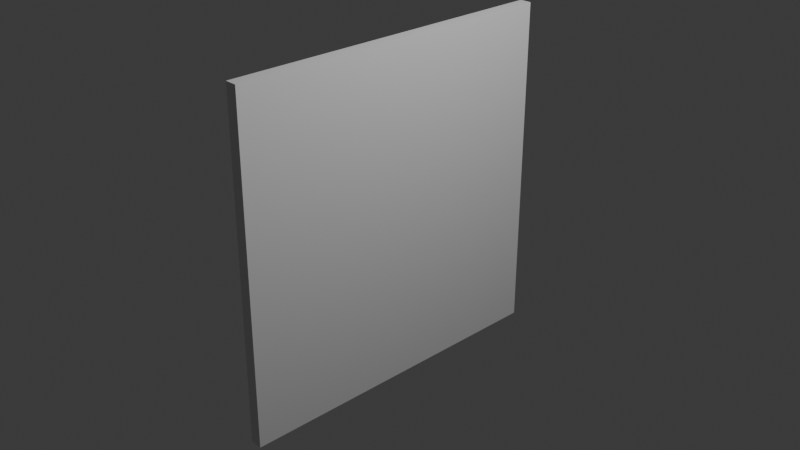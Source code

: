 # Source: undestroyed.blend  (saved by Blender 4.0.36; exported with 4.5.12 LTS)
import bpy
from mathutils import Matrix  # noqa: F401  (used for matrix-valued properties, if any)

bpy.ops.wm.read_factory_settings(use_empty=True)
scene = bpy.context.scene
scene.name = 'Scene'

# ---- collections
col_collection = bpy.data.collections.new('Collection'); scene.collection.children.link(col_collection)

# ---- world
world_world = bpy.data.worlds.new('World'); scene.world = world_world
world_world.use_nodes = True; world_world.node_tree.nodes.clear()
_N = world_world.node_tree.nodes; _L = world_world.node_tree.links
n0 = _N.new('ShaderNodeOutputWorld'); n0.name = 'World Output'; n0.location = (300, 300)
n1 = _N.new('ShaderNodeBackground'); n1.name = 'Background'; n1.location = (10, 300)
n1.inputs[0].default_value = (0.05088, 0.05088, 0.05088, 1.0)
_L.new(n1.outputs[0], n0.inputs[0])
n0.is_active_output = True
world_world.color = (0.05088, 0.05088, 0.05088)
world_world.use_sun_shadow = False
world_world.sun_shadow_jitter_overblur = 0.0

# ---- cameras
cam_camera = bpy.data.cameras.new('Camera')
cam_camera.clip_end = 100.0
cam_camera.ortho_scale = 7.314

# ---- lights
light_light = bpy.data.lights.new('Light', 'POINT')
light_light.transmission_factor = 0.0
light_light.use_soft_falloff = False
light_light.energy = 1000.0
light_light.shadow_soft_size = 0.1
light_light.shadow_maximum_resolution = 0.006
light_light.use_absolute_resolution = True

# ---- meshes
me_plane = bpy.data.meshes.new('Plane')
me_plane.from_pydata([(-1.0, 1.0, 0.0), (-0.5135, -1.0, 0.0), (-1.0, 0.9914, 0.0), (-0.8961, 1.0, 0.0), (-0.4842, -0.004192, 0.0), (-0.05824, -0.506, 0.0), (0.2536, -0.1677, 0.0), (-0.1579, 0.5965, 0.0), (0.1248, 0.07155, 0.0), (-1.0, -1.0, 0.0), (-0.7776, -1.0, 0.0), (-1.0, 0.07965, 0.0), (-0.7776, -1.0, 0.0), (-0.5135, -1.0, 0.0), (-1.0, 0.07965, 0.0), (-0.7017, 0.03117, 0.0), (-0.4842, -0.004192, 0.0), (-1.0, 0.4695, 0.0), (-1.0, 0.07965, 0.0), (-0.7017, 0.03117, 0.0), (-1.0, 0.9914, 0.0), (-1.0, 0.4695, 0.0), (-0.8961, 1.0, 0.0), (-0.7392, 0.6909, 0.0), (-0.3752, 1.0, 0.0), (-0.8961, 1.0, 0.0), (-0.7392, 0.6909, 0.0), (-1.0, 0.4695, 0.0), (-0.3752, 1.0, 0.0), (-0.7017, 0.03117, 0.0), (-0.4842, -0.004192, 0.0), (-0.1579, 0.5965, 0.0), (-0.7392, 0.6909, 0.0), (-0.06078, 1.0, 0.0), (-0.3752, 1.0, 0.0), (-0.1579, 0.5965, 0.0), (0.3953, 0.4885, 0.0), (0.1248, 0.07155, 0.0), (0.2882, 0.3233, 0.0), (0.7273, 1.0, 0.0), (-0.06078, 1.0, 0.0), (0.3953, 0.4885, 0.0), (1.0, 1.0, 0.0), (1.0, 0.4108, 0.0), (0.7273, 1.0, 0.0), (0.3953, 0.4885, 0.0), (0.2882, 0.3233, 0.0), (0.499, 0.03518, 0.0), (1.0, -0.6497, 0.0), (1.0, 0.4108, 0.0), (0.743, -0.2984, 0.0), (0.499, 0.03518, 0.0), (1.0, -1.0, 0.0), (1.0, -0.6497, 0.0), (0.2201, -1.0, 0.0), (0.743, -0.2984, 0.0), (0.2201, -1.0, 0.0), (-0.05824, -0.506, 0.0), (0.2536, -0.1677, 0.0), (0.1248, 0.07155, 0.0), (0.743, -0.2984, 0.0), (0.2882, 0.3233, 0.0), (0.499, 0.03518, 0.0), (-0.5135, -1.0, 0.0), (0.2201, -1.0, 0.0), (-0.05824, -0.506, 0.0)], [], [(2, 3, 0), (5, 6, 8, 7, 4, 1), (9, 10, 11), (14, 12, 13, 16, 15), (17, 18, 19), (21, 23, 22, 20), (25, 26, 24), (29, 30, 31, 28, 32, 27), (34, 35, 37, 38, 36, 33), (40, 41, 39), (44, 45, 46, 47, 43, 42), (49, 51, 50, 48), (53, 55, 54, 52), (56, 60, 62, 61, 59, 58, 57), (65, 63, 64)])
_uv = me_plane.uv_layers.new(name='UVMap')
_uv.uv.foreach_set('vector', [0.0, 0.9957, 0.05196, 1.0, 0.0, 1.0, 0.4709, 0.247, 0.6268, 0.4162, 0.5624, 0.5358, 0.4211, 0.7982, 0.2579, 0.4979, 0.2432, 0.0, 0.0, 0.0, 0.1112, 0.0, 0.0, 0.5398, 0.0, 0.5398, 0.1112, 0.0, 0.2432, 0.0, 0.2579, 0.4979, 0.1491, 0.5156, 0.0, 0.7347, 0.0, 0.5398, 0.1491, 0.5156, 0.0, 0.7347, 0.1304, 0.8455, 0.05196, 1.0, 0.0, 0.9957, 0.05196, 1.0, 0.1304, 0.8455, 0.3124, 1.0, 0.1491, 0.5156, 0.2579, 0.4979, 0.4211, 0.7982, 0.3124, 1.0, 0.1304, 0.8455, 0.0, 0.7347, 0.3124, 1.0, 0.4211, 0.7982, 0.5624, 0.5358, 0.6441, 0.6617, 0.6977, 0.7442, 0.4696, 1.0, 0.4696, 1.0, 0.6977, 0.7442, 0.8636, 1.0, 0.8636, 1.0, 0.6977, 0.7442, 0.6441, 0.6617, 0.7495, 0.5176, 1.0, 0.7054, 1.0, 1.0, 1.0, 0.7054, 0.7495, 0.5176, 0.8715, 0.3508, 1.0, 0.1751, 1.0, 0.1751, 0.8715, 0.3508, 0.61, 0.0, 1.0, 0.0, 0.61, 0.0, 0.8715, 0.3508, 0.7495, 0.5176, 0.6441, 0.6617, 0.5624, 0.5358, 0.6268, 0.4162, 0.4709, 0.247, 0.4709, 0.247, 0.2432, 0.0, 0.61, 0.0])
me_plane.update()

# ---- objects
ob_light = bpy.data.objects.new('Light', light_light)
ob_camera = bpy.data.objects.new('Camera', cam_camera)
ob_plane = bpy.data.objects.new('Plane', me_plane)

# ---- transforms, parenting, visibility, modifiers, constraints
ob_light.location = (4.076, 1.005, 5.904)
ob_light.rotation_euler = (0.6503, 0.05522, 1.866)
ob_light.lock_rotations_4d = False
ob_light.empty_display_type = 'ARROWS'
ob_light.color = (0.0, 0.0, 0.0, 0.0)
ob_light.lineart.crease_threshold = 0.0
ob_camera.location = (7.359, -6.926, 4.958)
ob_camera.rotation_euler = (1.109, 0.0, 0.8149)
ob_camera.lock_rotations_4d = False
ob_camera.empty_display_type = 'ARROWS'
ob_camera.color = (0.0, 0.0, 0.0, 0.0)
ob_camera.display_type = 'WIRE'
ob_camera.lineart.crease_threshold = 0.0
ob_plane.location = (0.0, 0.0, 0.0)
ob_plane.rotation_euler = (0.0, 1.571, 0.0)
ob_plane.scale = (1.879, 1.879, 1.879)
_m = ob_plane.modifiers.new('Solidify', 'SOLIDIFY')
_m.thickness = 0.07

# ---- collection membership
col_collection.objects.link(ob_light)
col_collection.objects.link(ob_camera)
col_collection.objects.link(ob_plane)

# ---- scene / render settings (as saved in the file)
scene.camera = ob_camera
scene.frame_start = 1; scene.frame_end = 250; scene.frame_set(1)
scene.render.engine = 'BLENDER_EEVEE_NEXT'
scene.cycles.sampling_pattern = 'TABULATED_SOBOL'
bpy.context.view_layer.update()
